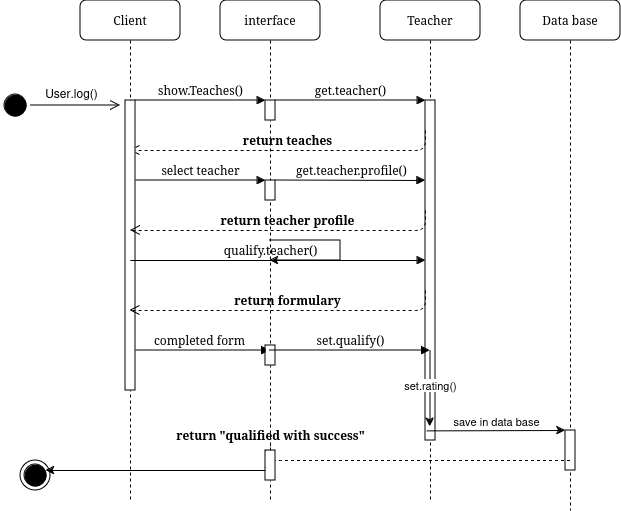

The diagram above was exported from draw.io. Its source (the exported page's mxGraphModel, read from the mxfile embedded in the PNG):
<mxGraphModel dx="1120" dy="478" grid="1" gridSize="10" guides="1" tooltips="1" connect="1" arrows="1" fold="1" page="1" pageScale="1" pageWidth="1100" pageHeight="850" background="none" math="0" shadow="0">
  <root>
    <mxCell id="0" />
    <mxCell id="1" parent="0" />
    <mxCell id="7baba1c4bc27f4b0-2" value="interface" style="shape=umlLifeline;perimeter=lifelinePerimeter;whiteSpace=wrap;html=1;container=1;collapsible=0;recursiveResize=0;outlineConnect=0;rounded=1;shadow=0;comic=0;labelBackgroundColor=none;strokeWidth=1;fontFamily=Verdana;fontSize=12;align=center;" parent="1" vertex="1">
      <mxGeometry x="240" y="80" width="100" height="500" as="geometry" />
    </mxCell>
    <mxCell id="7baba1c4bc27f4b0-10" value="" style="html=1;points=[];perimeter=orthogonalPerimeter;rounded=0;shadow=0;comic=0;labelBackgroundColor=none;strokeWidth=1;fontFamily=Verdana;fontSize=12;align=center;" parent="7baba1c4bc27f4b0-2" vertex="1">
      <mxGeometry x="45" y="100" width="10" height="20" as="geometry" />
    </mxCell>
    <mxCell id="6teN1ZTj5DsDiHvH447s-7" value="" style="html=1;points=[];perimeter=orthogonalPerimeter;rounded=0;shadow=0;comic=0;labelBackgroundColor=none;strokeWidth=1;fontFamily=Verdana;fontSize=12;align=center;" parent="7baba1c4bc27f4b0-2" vertex="1">
      <mxGeometry x="45" y="180" width="10" height="20" as="geometry" />
    </mxCell>
    <mxCell id="6teN1ZTj5DsDiHvH447s-8" value="select teacher" style="html=1;verticalAlign=bottom;endArrow=block;labelBackgroundColor=none;fontFamily=Verdana;fontSize=12;edgeStyle=elbowEdgeStyle;elbow=vertical;" parent="7baba1c4bc27f4b0-2" edge="1">
      <mxGeometry relative="1" as="geometry">
        <mxPoint x="-85" y="180" as="sourcePoint" />
        <mxPoint x="45" y="180" as="targetPoint" />
        <mxPoint as="offset" />
      </mxGeometry>
    </mxCell>
    <mxCell id="6teN1ZTj5DsDiHvH447s-15" value="completed form" style="html=1;verticalAlign=bottom;endArrow=block;labelBackgroundColor=none;fontFamily=Verdana;fontSize=12;edgeStyle=elbowEdgeStyle;elbow=vertical;exitX=0.852;exitY=0.627;exitDx=0;exitDy=0;exitPerimeter=0;" parent="7baba1c4bc27f4b0-2" target="7baba1c4bc27f4b0-2" edge="1">
      <mxGeometry relative="1" as="geometry">
        <mxPoint x="-90.00000000000003" y="352.105" as="sourcePoint" />
        <mxPoint x="10" y="352" as="targetPoint" />
        <Array as="points">
          <mxPoint x="6.47999999999999" y="350" />
        </Array>
      </mxGeometry>
    </mxCell>
    <mxCell id="E0g7OaZS19cKkzbyoPVB-1" value="" style="html=1;points=[];perimeter=orthogonalPerimeter;rounded=0;shadow=0;comic=0;labelBackgroundColor=none;strokeWidth=1;fontFamily=Verdana;fontSize=12;align=center;" vertex="1" parent="7baba1c4bc27f4b0-2">
      <mxGeometry x="45" y="345" width="10" height="20" as="geometry" />
    </mxCell>
    <mxCell id="6teN1ZTj5DsDiHvH447s-27" value="" style="endArrow=classic;html=1;rounded=0;entryX=1;entryY=0.5;entryDx=0;entryDy=0;" parent="7baba1c4bc27f4b0-2" edge="1">
      <mxGeometry width="50" height="50" relative="1" as="geometry">
        <mxPoint x="45" y="470" as="sourcePoint" />
        <mxPoint x="-174.5" y="470" as="targetPoint" />
      </mxGeometry>
    </mxCell>
    <mxCell id="7baba1c4bc27f4b0-3" value="Teacher" style="shape=umlLifeline;perimeter=lifelinePerimeter;whiteSpace=wrap;html=1;container=1;collapsible=0;recursiveResize=0;outlineConnect=0;rounded=1;shadow=0;comic=0;labelBackgroundColor=none;strokeWidth=1;fontFamily=Verdana;fontSize=12;align=center;" parent="1" vertex="1">
      <mxGeometry x="400" y="80" width="100" height="500" as="geometry" />
    </mxCell>
    <mxCell id="7baba1c4bc27f4b0-13" value="" style="html=1;points=[];perimeter=orthogonalPerimeter;rounded=0;shadow=0;comic=0;labelBackgroundColor=none;strokeWidth=1;fontFamily=Verdana;fontSize=12;align=center;" parent="7baba1c4bc27f4b0-3" vertex="1">
      <mxGeometry x="45" y="100" width="10" height="340" as="geometry" />
    </mxCell>
    <mxCell id="6teN1ZTj5DsDiHvH447s-6" value="&lt;b&gt;return teaches&lt;/b&gt;" style="html=1;verticalAlign=bottom;endArrow=open;dashed=1;endSize=8;labelBackgroundColor=none;fontFamily=Verdana;fontSize=12;edgeStyle=elbowEdgeStyle;elbow=vertical;" parent="7baba1c4bc27f4b0-3" target="7baba1c4bc27f4b0-8" edge="1">
      <mxGeometry relative="1" as="geometry">
        <mxPoint x="-85" y="130" as="targetPoint" />
        <Array as="points">
          <mxPoint x="50" y="150" />
          <mxPoint x="-10" y="130" />
          <mxPoint x="20" y="130" />
        </Array>
        <mxPoint x="45" y="130" as="sourcePoint" />
      </mxGeometry>
    </mxCell>
    <mxCell id="6teN1ZTj5DsDiHvH447s-9" value="get.teacher.profile()" style="html=1;verticalAlign=bottom;endArrow=block;entryX=0;entryY=0;labelBackgroundColor=none;fontFamily=Verdana;fontSize=12;edgeStyle=elbowEdgeStyle;elbow=vertical;" parent="7baba1c4bc27f4b0-3" edge="1">
      <mxGeometry relative="1" as="geometry">
        <mxPoint x="-105" y="179.5" as="sourcePoint" />
        <mxPoint x="45" y="179.5" as="targetPoint" />
      </mxGeometry>
    </mxCell>
    <mxCell id="6teN1ZTj5DsDiHvH447s-18" value="" style="endArrow=classic;html=1;rounded=0;" parent="7baba1c4bc27f4b0-3" edge="1">
      <mxGeometry width="50" height="50" relative="1" as="geometry">
        <mxPoint x="49.5" y="350" as="sourcePoint" />
        <mxPoint x="49.5" y="426" as="targetPoint" />
        <Array as="points" />
      </mxGeometry>
    </mxCell>
    <mxCell id="6teN1ZTj5DsDiHvH447s-19" value="set.rating()" style="edgeLabel;html=1;align=center;verticalAlign=middle;resizable=0;points=[];" parent="6teN1ZTj5DsDiHvH447s-18" vertex="1" connectable="0">
      <mxGeometry x="-0.1016" relative="1" as="geometry">
        <mxPoint as="offset" />
      </mxGeometry>
    </mxCell>
    <mxCell id="6teN1ZTj5DsDiHvH447s-16" value="set.qualify()" style="html=1;verticalAlign=bottom;endArrow=block;labelBackgroundColor=none;fontFamily=Verdana;fontSize=12;edgeStyle=elbowEdgeStyle;elbow=vertical;" parent="7baba1c4bc27f4b0-3" edge="1" target="7baba1c4bc27f4b0-3">
      <mxGeometry x="-0.0049" relative="1" as="geometry">
        <mxPoint x="-110.5" y="350" as="sourcePoint" />
        <mxPoint x="20" y="350" as="targetPoint" />
        <Array as="points" />
        <mxPoint as="offset" />
      </mxGeometry>
    </mxCell>
    <mxCell id="7baba1c4bc27f4b0-4" value="Data base" style="shape=umlLifeline;perimeter=lifelinePerimeter;whiteSpace=wrap;html=1;container=1;collapsible=0;recursiveResize=0;outlineConnect=0;rounded=1;shadow=0;comic=0;labelBackgroundColor=none;strokeWidth=1;fontFamily=Verdana;fontSize=12;align=center;" parent="1" vertex="1">
      <mxGeometry x="540" y="80" width="100" height="510" as="geometry" />
    </mxCell>
    <mxCell id="7baba1c4bc27f4b0-22" value="" style="html=1;points=[];perimeter=orthogonalPerimeter;rounded=0;shadow=0;comic=0;labelBackgroundColor=none;strokeWidth=1;fontFamily=Verdana;fontSize=12;align=center;" parent="7baba1c4bc27f4b0-4" vertex="1">
      <mxGeometry x="45" y="430" width="10" height="40" as="geometry" />
    </mxCell>
    <mxCell id="6teN1ZTj5DsDiHvH447s-21" value="" style="endArrow=classic;html=1;rounded=0;entryX=0.369;entryY=0.218;entryDx=0;entryDy=0;entryPerimeter=0;" parent="7baba1c4bc27f4b0-4" edge="1">
      <mxGeometry width="50" height="50" relative="1" as="geometry">
        <mxPoint x="-93.69" y="430.38" as="sourcePoint" />
        <mxPoint x="45" y="429.9999999999999" as="targetPoint" />
      </mxGeometry>
    </mxCell>
    <mxCell id="6teN1ZTj5DsDiHvH447s-22" value="save in data base" style="edgeLabel;html=1;align=center;verticalAlign=middle;resizable=0;points=[];" parent="6teN1ZTj5DsDiHvH447s-21" vertex="1" connectable="0">
      <mxGeometry x="-0.0045" y="-1" relative="1" as="geometry">
        <mxPoint y="-11" as="offset" />
      </mxGeometry>
    </mxCell>
    <mxCell id="7baba1c4bc27f4b0-8" value="Client" style="shape=umlLifeline;perimeter=lifelinePerimeter;whiteSpace=wrap;html=1;container=1;collapsible=0;recursiveResize=0;outlineConnect=0;rounded=1;shadow=0;comic=0;labelBackgroundColor=none;strokeWidth=1;fontFamily=Verdana;fontSize=12;align=center;" parent="1" vertex="1">
      <mxGeometry x="100" y="80" width="100" height="500" as="geometry" />
    </mxCell>
    <mxCell id="7baba1c4bc27f4b0-9" value="" style="html=1;points=[];perimeter=orthogonalPerimeter;rounded=0;shadow=0;comic=0;labelBackgroundColor=none;strokeWidth=1;fontFamily=Verdana;fontSize=12;align=center;" parent="7baba1c4bc27f4b0-8" vertex="1">
      <mxGeometry x="45" y="100" width="10" height="290" as="geometry" />
    </mxCell>
    <mxCell id="7baba1c4bc27f4b0-11" value="show.Teaches()" style="html=1;verticalAlign=bottom;endArrow=block;entryX=0;entryY=0;labelBackgroundColor=none;fontFamily=Verdana;fontSize=12;edgeStyle=elbowEdgeStyle;elbow=vertical;" parent="1" source="7baba1c4bc27f4b0-9" target="7baba1c4bc27f4b0-10" edge="1">
      <mxGeometry relative="1" as="geometry">
        <mxPoint x="220" y="190" as="sourcePoint" />
      </mxGeometry>
    </mxCell>
    <mxCell id="7baba1c4bc27f4b0-14" value="get.teacher()" style="html=1;verticalAlign=bottom;endArrow=block;entryX=0;entryY=0;labelBackgroundColor=none;fontFamily=Verdana;fontSize=12;edgeStyle=elbowEdgeStyle;elbow=vertical;" parent="1" source="7baba1c4bc27f4b0-10" target="7baba1c4bc27f4b0-13" edge="1">
      <mxGeometry relative="1" as="geometry">
        <mxPoint x="370" y="200" as="sourcePoint" />
      </mxGeometry>
    </mxCell>
    <mxCell id="6teN1ZTj5DsDiHvH447s-2" value="" style="ellipse;html=1;shape=startState;fillColor=#000000;strokeColor=#000000;" parent="1" vertex="1">
      <mxGeometry x="20" y="170" width="30" height="30" as="geometry" />
    </mxCell>
    <mxCell id="6teN1ZTj5DsDiHvH447s-3" value="" style="edgeStyle=orthogonalEdgeStyle;html=1;verticalAlign=bottom;endArrow=open;endSize=8;strokeColor=#000000;rounded=0;fillColor=#000000;" parent="1" source="6teN1ZTj5DsDiHvH447s-2" edge="1">
      <mxGeometry relative="1" as="geometry">
        <mxPoint x="140" y="185" as="targetPoint" />
      </mxGeometry>
    </mxCell>
    <mxCell id="6teN1ZTj5DsDiHvH447s-5" value="User.log()" style="text;html=1;align=center;verticalAlign=middle;resizable=0;points=[];autosize=1;strokeColor=none;fillColor=none;" parent="1" vertex="1">
      <mxGeometry x="51" y="158" width="80" height="30" as="geometry" />
    </mxCell>
    <mxCell id="6teN1ZTj5DsDiHvH447s-10" value="&lt;b&gt;return teacher profile&lt;br&gt;&lt;/b&gt;" style="html=1;verticalAlign=bottom;endArrow=open;dashed=1;endSize=8;labelBackgroundColor=none;fontFamily=Verdana;fontSize=12;edgeStyle=elbowEdgeStyle;elbow=vertical;" parent="1" edge="1">
      <mxGeometry relative="1" as="geometry">
        <mxPoint x="150" y="310" as="targetPoint" />
        <Array as="points">
          <mxPoint x="450" y="310" />
          <mxPoint x="390" y="290" />
          <mxPoint x="420" y="290" />
        </Array>
        <mxPoint x="445" y="290" as="sourcePoint" />
      </mxGeometry>
    </mxCell>
    <mxCell id="6teN1ZTj5DsDiHvH447s-14" value="&lt;b&gt;return formulary&lt;/b&gt;" style="html=1;verticalAlign=bottom;endArrow=open;dashed=1;endSize=8;labelBackgroundColor=none;fontFamily=Verdana;fontSize=12;edgeStyle=elbowEdgeStyle;elbow=vertical;" parent="1" target="7baba1c4bc27f4b0-8" edge="1">
      <mxGeometry relative="1" as="geometry">
        <mxPoint x="290" y="390.015" as="targetPoint" />
        <Array as="points">
          <mxPoint x="450" y="390" />
          <mxPoint x="390" y="370" />
          <mxPoint x="420" y="370" />
        </Array>
        <mxPoint x="445" y="370" as="sourcePoint" />
      </mxGeometry>
    </mxCell>
    <mxCell id="6teN1ZTj5DsDiHvH447s-12" value="qualify.teacher()" style="html=1;verticalAlign=bottom;endArrow=block;labelBackgroundColor=none;fontFamily=Verdana;fontSize=12;edgeStyle=elbowEdgeStyle;elbow=vertical;entryX=0;entryY=0.444;entryDx=0;entryDy=0;entryPerimeter=0;" parent="1" edge="1">
      <mxGeometry x="-0.0493" relative="1" as="geometry">
        <mxPoint x="149.81034482758605" y="339.99965517241384" as="sourcePoint" />
        <mxPoint x="445" y="340.2300000000001" as="targetPoint" />
        <mxPoint as="offset" />
      </mxGeometry>
    </mxCell>
    <mxCell id="6teN1ZTj5DsDiHvH447s-28" value="" style="ellipse;html=1;shape=endState;fillColor=#000000;strokeColor=#000000;" parent="1" vertex="1">
      <mxGeometry x="40" y="540" width="30" height="30" as="geometry" />
    </mxCell>
    <mxCell id="6teN1ZTj5DsDiHvH447s-26" value="&lt;b&gt;return &quot;qualified with success&quot;&lt;br&gt;&lt;/b&gt;" style="html=1;verticalAlign=bottom;endArrow=open;dashed=1;endSize=8;labelBackgroundColor=none;fontFamily=Verdana;fontSize=12;edgeStyle=elbowEdgeStyle;elbow=vertical;entryX=0.5;entryY=0.261;entryDx=0;entryDy=0;entryPerimeter=0;" parent="1" source="6teN1ZTj5DsDiHvH447s-24" edge="1">
      <mxGeometry relative="1" as="geometry">
        <mxPoint x="290" y="540" as="targetPoint" />
        <Array as="points">
          <mxPoint x="390" y="520" />
          <mxPoint x="420" y="520" />
        </Array>
        <mxPoint x="589.5" y="540" as="sourcePoint" />
      </mxGeometry>
    </mxCell>
    <mxCell id="E0g7OaZS19cKkzbyoPVB-3" value="" style="html=1;verticalAlign=bottom;endArrow=open;dashed=1;endSize=8;labelBackgroundColor=none;fontFamily=Verdana;fontSize=12;edgeStyle=elbowEdgeStyle;elbow=vertical;entryX=0.5;entryY=0.261;entryDx=0;entryDy=0;entryPerimeter=0;" edge="1" parent="1" target="6teN1ZTj5DsDiHvH447s-24">
      <mxGeometry relative="1" as="geometry">
        <mxPoint x="290" y="540" as="targetPoint" />
        <Array as="points">
          <mxPoint x="450" y="540" />
        </Array>
        <mxPoint x="589.5" y="540" as="sourcePoint" />
      </mxGeometry>
    </mxCell>
    <mxCell id="6teN1ZTj5DsDiHvH447s-24" value="" style="html=1;points=[];perimeter=orthogonalPerimeter;rounded=0;shadow=0;comic=0;labelBackgroundColor=none;strokeWidth=1;fontFamily=Verdana;fontSize=12;align=center;" parent="1" vertex="1">
      <mxGeometry x="285" y="530" width="10" height="30" as="geometry" />
    </mxCell>
    <mxCell id="E0g7OaZS19cKkzbyoPVB-4" style="edgeStyle=orthogonalEdgeStyle;rounded=0;orthogonalLoop=1;jettySize=auto;html=1;" edge="1" parent="1" source="7baba1c4bc27f4b0-2" target="7baba1c4bc27f4b0-2">
      <mxGeometry relative="1" as="geometry" />
    </mxCell>
  </root>
</mxGraphModel>